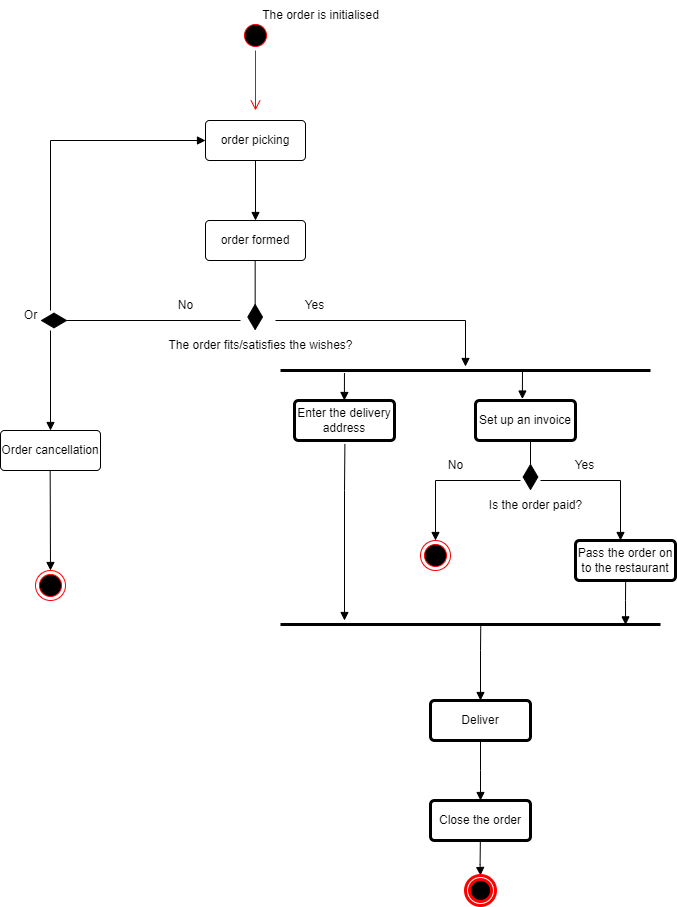

The diagram above was exported from draw.io. Its source (the exported page's mxGraphModel, read from the mxfile embedded in the PNG):
<mxGraphModel dx="534" dy="846" grid="1" gridSize="10" guides="1" tooltips="1" connect="1" arrows="1" fold="1" page="1" pageScale="1" pageWidth="827" pageHeight="1169" math="0" shadow="0">
  <root>
    <mxCell id="0" />
    <mxCell id="1" parent="0" />
    <mxCell id="kQ4k_5pOzJmn_97zQXmo-1" value="" style="ellipse;html=1;shape=startState;fillColor=#000000;strokeColor=#ff0000;" vertex="1" parent="1">
      <mxGeometry x="360" y="100" width="30" height="30" as="geometry" />
    </mxCell>
    <mxCell id="kQ4k_5pOzJmn_97zQXmo-2" value="" style="edgeStyle=orthogonalEdgeStyle;html=1;verticalAlign=bottom;endArrow=open;endSize=8;strokeColor=#ff0000;rounded=0;" edge="1" source="kQ4k_5pOzJmn_97zQXmo-1" parent="1">
      <mxGeometry relative="1" as="geometry">
        <mxPoint x="375" y="190" as="targetPoint" />
      </mxGeometry>
    </mxCell>
    <mxCell id="kQ4k_5pOzJmn_97zQXmo-3" value="The order is initialised" style="text;html=1;resizable=0;autosize=1;align=center;verticalAlign=middle;points=[];fillColor=none;strokeColor=none;rounded=0;" vertex="1" parent="1">
      <mxGeometry x="370" y="80" width="140" height="30" as="geometry" />
    </mxCell>
    <mxCell id="kQ4k_5pOzJmn_97zQXmo-4" value="order picking" style="rounded=1;arcSize=10;whiteSpace=wrap;html=1;align=center;" vertex="1" parent="1">
      <mxGeometry x="325" y="200" width="100" height="40" as="geometry" />
    </mxCell>
    <mxCell id="kQ4k_5pOzJmn_97zQXmo-5" value="order formed" style="rounded=1;arcSize=10;whiteSpace=wrap;html=1;align=center;" vertex="1" parent="1">
      <mxGeometry x="325" y="300" width="100" height="40" as="geometry" />
    </mxCell>
    <mxCell id="kQ4k_5pOzJmn_97zQXmo-6" value="" style="html=1;verticalAlign=bottom;endArrow=block;rounded=0;exitX=0.5;exitY=1;exitDx=0;exitDy=0;" edge="1" parent="1" source="kQ4k_5pOzJmn_97zQXmo-4" target="kQ4k_5pOzJmn_97zQXmo-5">
      <mxGeometry width="80" relative="1" as="geometry">
        <mxPoint x="350" y="200" as="sourcePoint" />
        <mxPoint x="430" y="200" as="targetPoint" />
      </mxGeometry>
    </mxCell>
    <mxCell id="kQ4k_5pOzJmn_97zQXmo-8" value="" style="endArrow=diamondThin;endFill=1;endSize=24;html=1;rounded=0;" edge="1" parent="1">
      <mxGeometry width="160" relative="1" as="geometry">
        <mxPoint x="374.66" y="340" as="sourcePoint" />
        <mxPoint x="374.66" y="410" as="targetPoint" />
      </mxGeometry>
    </mxCell>
    <mxCell id="kQ4k_5pOzJmn_97zQXmo-10" value="The order fits/satisfies the wishes?" style="text;html=1;resizable=0;autosize=1;align=center;verticalAlign=middle;points=[];fillColor=none;strokeColor=none;rounded=0;" vertex="1" parent="1">
      <mxGeometry x="275" y="410" width="210" height="30" as="geometry" />
    </mxCell>
    <mxCell id="kQ4k_5pOzJmn_97zQXmo-11" value="" style="html=1;verticalAlign=bottom;endArrow=block;rounded=0;entryX=0.5;entryY=0;entryDx=0;entryDy=0;" edge="1" parent="1" target="kQ4k_5pOzJmn_97zQXmo-14">
      <mxGeometry width="80" relative="1" as="geometry">
        <mxPoint x="170" y="410" as="sourcePoint" />
        <mxPoint x="170" y="520" as="targetPoint" />
      </mxGeometry>
    </mxCell>
    <mxCell id="kQ4k_5pOzJmn_97zQXmo-12" value="" style="endArrow=diamondThin;endFill=1;endSize=24;html=1;rounded=0;" edge="1" parent="1">
      <mxGeometry width="160" relative="1" as="geometry">
        <mxPoint x="360" y="400" as="sourcePoint" />
        <mxPoint x="160" y="400" as="targetPoint" />
      </mxGeometry>
    </mxCell>
    <mxCell id="kQ4k_5pOzJmn_97zQXmo-13" value="" style="html=1;verticalAlign=bottom;endArrow=block;rounded=0;entryX=0;entryY=0.5;entryDx=0;entryDy=0;" edge="1" parent="1" target="kQ4k_5pOzJmn_97zQXmo-4">
      <mxGeometry width="80" relative="1" as="geometry">
        <mxPoint x="170" y="390" as="sourcePoint" />
        <mxPoint x="240" y="510" as="targetPoint" />
        <Array as="points">
          <mxPoint x="170" y="220" />
        </Array>
      </mxGeometry>
    </mxCell>
    <mxCell id="kQ4k_5pOzJmn_97zQXmo-14" value="Order cancellation" style="rounded=1;arcSize=10;whiteSpace=wrap;html=1;align=center;" vertex="1" parent="1">
      <mxGeometry x="120" y="510" width="100" height="40" as="geometry" />
    </mxCell>
    <mxCell id="kQ4k_5pOzJmn_97zQXmo-15" value="" style="html=1;verticalAlign=bottom;endArrow=block;rounded=0;entryX=0.5;entryY=0;entryDx=0;entryDy=0;" edge="1" parent="1" target="kQ4k_5pOzJmn_97zQXmo-16">
      <mxGeometry width="80" relative="1" as="geometry">
        <mxPoint x="169.66000000000005" y="550" as="sourcePoint" />
        <mxPoint x="169.66000000000005" y="650" as="targetPoint" />
      </mxGeometry>
    </mxCell>
    <mxCell id="kQ4k_5pOzJmn_97zQXmo-16" value="" style="ellipse;html=1;shape=endState;fillColor=#000000;strokeColor=#ff0000;" vertex="1" parent="1">
      <mxGeometry x="155.00000000000009" y="650" width="30" height="30" as="geometry" />
    </mxCell>
    <mxCell id="kQ4k_5pOzJmn_97zQXmo-17" value="No" style="text;html=1;resizable=0;autosize=1;align=center;verticalAlign=middle;points=[];fillColor=none;strokeColor=none;rounded=0;" vertex="1" parent="1">
      <mxGeometry x="285" y="370" width="40" height="30" as="geometry" />
    </mxCell>
    <mxCell id="kQ4k_5pOzJmn_97zQXmo-19" value="Yes" style="text;html=1;resizable=0;autosize=1;align=center;verticalAlign=middle;points=[];fillColor=none;strokeColor=none;rounded=0;" vertex="1" parent="1">
      <mxGeometry x="414" y="370" width="40" height="30" as="geometry" />
    </mxCell>
    <mxCell id="kQ4k_5pOzJmn_97zQXmo-20" value="Or" style="text;html=1;resizable=0;autosize=1;align=center;verticalAlign=middle;points=[];fillColor=none;strokeColor=none;rounded=0;" vertex="1" parent="1">
      <mxGeometry x="130" y="380" width="40" height="30" as="geometry" />
    </mxCell>
    <mxCell id="kQ4k_5pOzJmn_97zQXmo-22" value="" style="endArrow=diamondThin;endFill=1;endSize=24;html=1;rounded=0;" edge="1" parent="1">
      <mxGeometry width="160" relative="1" as="geometry">
        <mxPoint x="650" y="490" as="sourcePoint" />
        <mxPoint x="650" y="570" as="targetPoint" />
        <Array as="points">
          <mxPoint x="650" y="490" />
        </Array>
      </mxGeometry>
    </mxCell>
    <mxCell id="kQ4k_5pOzJmn_97zQXmo-23" value="Is the order paid?" style="text;html=1;resizable=0;autosize=1;align=center;verticalAlign=middle;points=[];fillColor=none;strokeColor=none;rounded=0;strokeWidth=3;" vertex="1" parent="1">
      <mxGeometry x="595" y="570" width="120" height="30" as="geometry" />
    </mxCell>
    <mxCell id="kQ4k_5pOzJmn_97zQXmo-25" value="No" style="text;html=1;resizable=0;autosize=1;align=center;verticalAlign=middle;points=[];fillColor=none;strokeColor=none;rounded=0;" vertex="1" parent="1">
      <mxGeometry x="555" y="530" width="40" height="30" as="geometry" />
    </mxCell>
    <mxCell id="kQ4k_5pOzJmn_97zQXmo-26" value="" style="html=1;verticalAlign=bottom;endArrow=block;rounded=0;entryX=0.45;entryY=0;entryDx=0;entryDy=0;entryPerimeter=0;" edge="1" parent="1" target="kQ4k_5pOzJmn_97zQXmo-37">
      <mxGeometry width="80" relative="1" as="geometry">
        <mxPoint x="660" y="560" as="sourcePoint" />
        <mxPoint x="740" y="610" as="targetPoint" />
        <Array as="points">
          <mxPoint x="740" y="560" />
        </Array>
      </mxGeometry>
    </mxCell>
    <mxCell id="kQ4k_5pOzJmn_97zQXmo-27" value="Yes" style="text;html=1;resizable=0;autosize=1;align=center;verticalAlign=middle;points=[];fillColor=none;strokeColor=none;rounded=0;" vertex="1" parent="1">
      <mxGeometry x="684" y="530" width="40" height="30" as="geometry" />
    </mxCell>
    <mxCell id="kQ4k_5pOzJmn_97zQXmo-28" value="" style="html=1;verticalAlign=bottom;endArrow=block;rounded=0;entryX=0.5;entryY=0;entryDx=0;entryDy=0;" edge="1" parent="1" target="kQ4k_5pOzJmn_97zQXmo-29">
      <mxGeometry width="80" relative="1" as="geometry">
        <mxPoint x="640" y="560" as="sourcePoint" />
        <mxPoint x="550" y="620" as="targetPoint" />
        <Array as="points">
          <mxPoint x="555" y="560" />
        </Array>
      </mxGeometry>
    </mxCell>
    <mxCell id="kQ4k_5pOzJmn_97zQXmo-29" value="" style="ellipse;html=1;shape=endState;fillColor=#000000;strokeColor=#ff0000;" vertex="1" parent="1">
      <mxGeometry x="540.0000000000001" y="620" width="30" height="30" as="geometry" />
    </mxCell>
    <mxCell id="kQ4k_5pOzJmn_97zQXmo-31" value="&lt;span style=&quot;&quot;&gt;Set up an invoice&lt;/span&gt;" style="rounded=1;arcSize=10;whiteSpace=wrap;html=1;align=center;strokeWidth=3;" vertex="1" parent="1">
      <mxGeometry x="595" y="480" width="100" height="40" as="geometry" />
    </mxCell>
    <mxCell id="kQ4k_5pOzJmn_97zQXmo-32" value="" style="html=1;verticalAlign=bottom;endArrow=block;rounded=0;" edge="1" parent="1" target="kQ4k_5pOzJmn_97zQXmo-34">
      <mxGeometry width="80" relative="1" as="geometry">
        <mxPoint x="395" y="400" as="sourcePoint" />
        <mxPoint x="550" y="450" as="targetPoint" />
        <Array as="points">
          <mxPoint x="585" y="400" />
        </Array>
      </mxGeometry>
    </mxCell>
    <mxCell id="kQ4k_5pOzJmn_97zQXmo-33" value="Enter the delivery address" style="rounded=1;arcSize=10;whiteSpace=wrap;html=1;align=center;strokeWidth=3;" vertex="1" parent="1">
      <mxGeometry x="414" y="480" width="100" height="40" as="geometry" />
    </mxCell>
    <mxCell id="kQ4k_5pOzJmn_97zQXmo-34" value="" style="line;strokeWidth=3;fillColor=none;align=left;verticalAlign=middle;spacingTop=-1;spacingLeft=3;spacingRight=3;rotatable=0;labelPosition=right;points=[];portConstraint=eastwest;strokeColor=inherit;" vertex="1" parent="1">
      <mxGeometry x="400" y="446" width="370" height="8" as="geometry" />
    </mxCell>
    <mxCell id="kQ4k_5pOzJmn_97zQXmo-35" value="" style="html=1;verticalAlign=bottom;endArrow=block;rounded=0;exitX=0.654;exitY=0.643;exitDx=0;exitDy=0;exitPerimeter=0;entryX=0.469;entryY=-0.036;entryDx=0;entryDy=0;entryPerimeter=0;" edge="1" parent="1" source="kQ4k_5pOzJmn_97zQXmo-34" target="kQ4k_5pOzJmn_97zQXmo-31">
      <mxGeometry width="80" relative="1" as="geometry">
        <mxPoint x="670" y="570" as="sourcePoint" />
        <mxPoint x="760" y="620" as="targetPoint" />
        <Array as="points" />
      </mxGeometry>
    </mxCell>
    <mxCell id="kQ4k_5pOzJmn_97zQXmo-36" value="" style="html=1;verticalAlign=bottom;endArrow=block;rounded=0;exitX=0.654;exitY=0.643;exitDx=0;exitDy=0;exitPerimeter=0;entryX=0.469;entryY=-0.036;entryDx=0;entryDy=0;entryPerimeter=0;" edge="1" parent="1">
      <mxGeometry width="80" relative="1" as="geometry">
        <mxPoint x="463.97000000000014" y="452.584" as="sourcePoint" />
        <mxPoint x="463.8900000000001" y="479.99999999999994" as="targetPoint" />
        <Array as="points" />
      </mxGeometry>
    </mxCell>
    <mxCell id="kQ4k_5pOzJmn_97zQXmo-37" value="Pass the order on to the restaurant" style="rounded=1;arcSize=10;whiteSpace=wrap;html=1;align=center;strokeWidth=3;" vertex="1" parent="1">
      <mxGeometry x="695" y="620" width="100" height="40" as="geometry" />
    </mxCell>
    <mxCell id="kQ4k_5pOzJmn_97zQXmo-38" value="" style="html=1;verticalAlign=bottom;endArrow=block;rounded=0;exitX=0.504;exitY=1.086;exitDx=0;exitDy=0;exitPerimeter=0;" edge="1" parent="1" source="kQ4k_5pOzJmn_97zQXmo-33">
      <mxGeometry width="80" relative="1" as="geometry">
        <mxPoint x="535" y="570" as="sourcePoint" />
        <mxPoint x="464" y="700" as="targetPoint" />
        <Array as="points">
          <mxPoint x="464" y="570" />
        </Array>
      </mxGeometry>
    </mxCell>
    <mxCell id="kQ4k_5pOzJmn_97zQXmo-39" value="" style="html=1;verticalAlign=bottom;endArrow=block;rounded=0;exitX=0.504;exitY=1.086;exitDx=0;exitDy=0;exitPerimeter=0;entryX=0.908;entryY=0.548;entryDx=0;entryDy=0;entryPerimeter=0;" edge="1" parent="1" target="kQ4k_5pOzJmn_97zQXmo-40">
      <mxGeometry width="80" relative="1" as="geometry">
        <mxPoint x="745.1600000000001" y="660" as="sourcePoint" />
        <mxPoint x="745" y="710" as="targetPoint" />
        <Array as="points">
          <mxPoint x="745" y="680" />
        </Array>
      </mxGeometry>
    </mxCell>
    <mxCell id="kQ4k_5pOzJmn_97zQXmo-40" value="" style="line;strokeWidth=3;fillColor=none;align=left;verticalAlign=middle;spacingTop=-1;spacingLeft=3;spacingRight=3;rotatable=0;labelPosition=right;points=[];portConstraint=eastwest;strokeColor=inherit;" vertex="1" parent="1">
      <mxGeometry x="400" y="700" width="380" height="8" as="geometry" />
    </mxCell>
    <mxCell id="kQ4k_5pOzJmn_97zQXmo-41" value="" style="html=1;verticalAlign=bottom;endArrow=block;rounded=0;exitX=0.527;exitY=0.726;exitDx=0;exitDy=0;exitPerimeter=0;" edge="1" parent="1" source="kQ4k_5pOzJmn_97zQXmo-40" target="kQ4k_5pOzJmn_97zQXmo-42">
      <mxGeometry width="80" relative="1" as="geometry">
        <mxPoint x="600" y="710" as="sourcePoint" />
        <mxPoint x="595" y="760" as="targetPoint" />
        <Array as="points">
          <mxPoint x="600" y="730" />
        </Array>
      </mxGeometry>
    </mxCell>
    <mxCell id="kQ4k_5pOzJmn_97zQXmo-42" value="Deliver" style="rounded=1;arcSize=10;whiteSpace=wrap;html=1;align=center;strokeWidth=3;" vertex="1" parent="1">
      <mxGeometry x="550" y="780" width="100" height="40" as="geometry" />
    </mxCell>
    <mxCell id="kQ4k_5pOzJmn_97zQXmo-43" value="Close the order" style="rounded=1;arcSize=10;whiteSpace=wrap;html=1;align=center;strokeWidth=3;" vertex="1" parent="1">
      <mxGeometry x="550" y="880" width="100" height="40" as="geometry" />
    </mxCell>
    <mxCell id="kQ4k_5pOzJmn_97zQXmo-44" value="" style="html=1;verticalAlign=bottom;endArrow=block;rounded=0;exitX=0.527;exitY=0.726;exitDx=0;exitDy=0;exitPerimeter=0;" edge="1" parent="1" target="kQ4k_5pOzJmn_97zQXmo-47">
      <mxGeometry width="80" relative="1" as="geometry">
        <mxPoint x="599.84" y="919.9979999999998" as="sourcePoint" />
        <mxPoint x="600" y="970" as="targetPoint" />
        <Array as="points">
          <mxPoint x="599.58" y="944.19" />
        </Array>
      </mxGeometry>
    </mxCell>
    <mxCell id="kQ4k_5pOzJmn_97zQXmo-46" value="" style="html=1;verticalAlign=bottom;endArrow=block;rounded=0;exitX=0.5;exitY=1;exitDx=0;exitDy=0;entryX=0.5;entryY=0;entryDx=0;entryDy=0;" edge="1" parent="1" source="kQ4k_5pOzJmn_97zQXmo-42" target="kQ4k_5pOzJmn_97zQXmo-43">
      <mxGeometry width="80" relative="1" as="geometry">
        <mxPoint x="609.8400000000001" y="829.9979999999998" as="sourcePoint" />
        <mxPoint x="610" y="890" as="targetPoint" />
        <Array as="points">
          <mxPoint x="600" y="850" />
        </Array>
      </mxGeometry>
    </mxCell>
    <mxCell id="kQ4k_5pOzJmn_97zQXmo-47" value="" style="ellipse;html=1;shape=endState;fillColor=#000000;strokeColor=#ff0000;strokeWidth=3;" vertex="1" parent="1">
      <mxGeometry x="585" y="955" width="30" height="30" as="geometry" />
    </mxCell>
  </root>
</mxGraphModel>